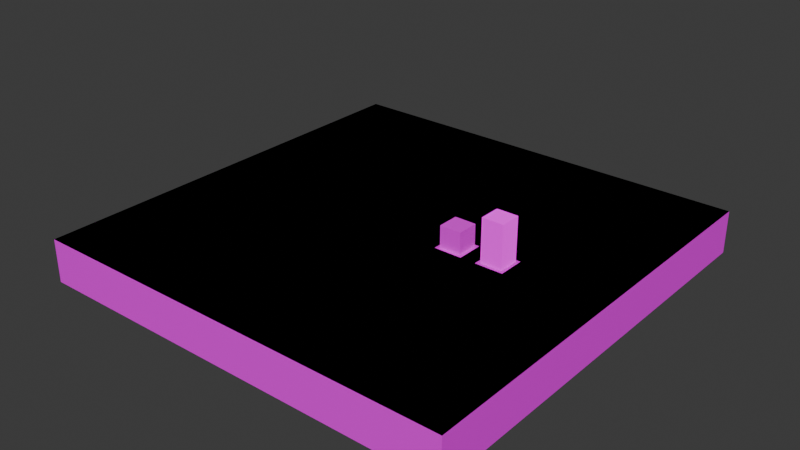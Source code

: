 # Source: test_rooms.blend  (saved by Blender 4.3.34; exported with 4.5.12 LTS)
import bpy
from mathutils import Matrix  # noqa: F401  (used for matrix-valued properties, if any)

bpy.ops.wm.read_factory_settings(use_empty=True)
scene = bpy.context.scene
scene.name = 'Scene'

# ---- collections
col_collection = bpy.data.collections.new('Collection'); scene.collection.children.link(col_collection)

# ---- images (referenced by path relative to the original .blend; pixels are not part of the script)
import os
ASSET_DIR = os.environ.get("B2B_ASSET_DIR", "")  # directory of the original .blend (textures are referenced by path, not embedded)
HERE = os.path.dirname(os.path.abspath(__file__))  # packed textures are extracted next to this script under _unpacked/

def load_image(name, relpath, width, height, colorspace="sRGB"):
    """Load a texture the original file referenced (path relative to the .blend, or extracted next to this script)."""
    p = next((c for c in (os.path.join(HERE, relpath), os.path.join(ASSET_DIR, relpath)) if relpath and os.path.exists(c)), "")
    if p:
        img = bpy.data.images.load(p, check_existing=True)
        img.name = name
    else:  # same state as the original file: an image datablock whose file is absent (Cycles renders it pink)
        img = bpy.data.images.new(name, width, height)
        img.source = "FILE"
        img.filepath = "//" + (relpath or name)
    img.colorspace_settings.name = colorspace
    return img
img_texture_10_png = load_image('texture_10.png', 'texture_10.png', 1024, 1024, 'sRGB')
img_texture_08_png = load_image('texture_08.png', 'texture_08.png', 1024, 1024, 'sRGB')

# ---- materials (node trees are filled in below, after node groups)
mat_material = bpy.data.materials.new('Material')
mat_material.alpha_threshold = 0.0
mat_material.use_transparent_shadow = False
mat_material.roughness = 0.5
mat_material.line_color = (0.0, 0.0, 0.0, 1.0)
mat_material_001 = bpy.data.materials.new('Material.001')
mat_material_004 = bpy.data.materials.new('Material.004')

# ---- material node trees
mat_material.use_nodes = True; mat_material.node_tree.nodes.clear()
_N = mat_material.node_tree.nodes; _L = mat_material.node_tree.links
n0 = _N.new('ShaderNodeOutputMaterial'); n0.name = 'Material Output'; n0.location = (171, 282)
n1 = _N.new('ShaderNodeBsdfPrincipled'); n1.name = 'Principled BSDF'; n1.location = (-119, 282)
n1.inputs[3].default_value = 1.45
n2 = _N.new('ShaderNodeTexImage'); n2.name = 'Image Texture'; n2.location = (-404, 253)
n2.image = img_texture_10_png
_L.new(n1.outputs[0], n0.inputs[0])
_L.new(n2.outputs[0], n1.inputs[0])
n0.is_active_output = True
mat_material_001.use_nodes = True; mat_material_001.node_tree.nodes.clear()
_N = mat_material_001.node_tree.nodes; _L = mat_material_001.node_tree.links
n0 = _N.new('ShaderNodeBsdfPrincipled'); n0.name = 'Principled BSDF'; n0.location = (-36, 349)
n0.inputs[2].default_value = 1.0
n1 = _N.new('ShaderNodeOutputMaterial'); n1.name = 'Material Output'; n1.location = (277, 372)
n2 = _N.new('ShaderNodeTexImage'); n2.name = 'Image Texture'; n2.location = (-335, 328)
n2.image = img_texture_08_png
_L.new(n0.outputs[0], n1.inputs[0])
_L.new(n2.outputs[0], n0.inputs[0])
n1.is_active_output = True
mat_material_004.use_nodes = True; mat_material_004.node_tree.nodes.clear()
_N = mat_material_004.node_tree.nodes; _L = mat_material_004.node_tree.links
n0 = _N.new('ShaderNodeOutputMaterial'); n0.name = 'Material Output'; n0.location = (64, 368)
n1 = _N.new('ShaderNodeBsdfDiffuse'); n1.name = 'Diffuse BSDF'; n1.location = (-129, 358)
n1.inputs[1].default_value = 1.0
n2 = _N.new('ShaderNodeTexImage'); n2.name = 'Image Texture'; n2.location = (-428, 391)
n2.image = img_texture_08_png
_L.new(n1.outputs[0], n0.inputs[0])
_L.new(n2.outputs[0], n1.inputs[0])
n0.is_active_output = True

# ---- world
world_world = bpy.data.worlds.new('World'); scene.world = world_world
world_world.use_nodes = True; world_world.node_tree.nodes.clear()
_N = world_world.node_tree.nodes; _L = world_world.node_tree.links
n0 = _N.new('ShaderNodeOutputWorld'); n0.name = 'World Output'; n0.location = (300, 300)
n1 = _N.new('ShaderNodeBackground'); n1.name = 'Background'; n1.location = (10, 300)
n1.inputs[0].default_value = (0.05088, 0.05088, 0.05088, 1.0)
_L.new(n1.outputs[0], n0.inputs[0])
n0.is_active_output = True
world_world.color = (0.05088, 0.05088, 0.05088)
world_world.use_sun_shadow = False
world_world.sun_shadow_jitter_overblur = 0.0

# ---- meshes
me_cube = bpy.data.meshes.new('Cube')
me_cube.from_pydata([(10.0, 10.0, 0.0), (10.0, 10.0, -2.0), (10.0, -10.0, 0.0), (10.0, -10.0, -2.0), (-10.0, 10.0, 0.0), (-10.0, 10.0, -2.0), (-10.0, -10.0, 0.0), (-10.0, -10.0, -2.0)], [], [(0, 4, 6, 2), (3, 2, 6, 7), (7, 6, 4, 5), (5, 1, 3, 7), (1, 0, 2, 3), (5, 4, 0, 1)])
_uv = me_cube.uv_layers.new(name='UVMap')
_uv.uv.foreach_set('vector', [-4.5, -4.5, 5.5, -4.5, 5.5, 5.5, -4.5, 5.5, 0.375, 0.75, 0.625, 0.75, 0.625, 1.0, 0.375, 1.0, 0.375, 0.0, 0.625, 0.0, 0.625, 0.25, 0.375, 0.25, 0.125, 0.5, 0.375, 0.5, 0.375, 0.75, 0.125, 0.75, 0.375, 0.5, 0.625, 0.5, 0.625, 0.75, 0.375, 0.75, 0.375, 0.25, 0.625, 0.25, 0.625, 0.5, 0.375, 0.5])
me_cube.materials.append(mat_material)
me_cube.use_mirror_vertex_groups = False
me_cube.update()
me_cube_001 = bpy.data.meshes.new('Cube.001')
me_cube_001.from_pydata([(2.5, -0.5, 0.0), (2.5, -0.5, 1.0), (2.5, 0.5, 0.0), (2.5, 0.5, 1.0), (3.5, -0.5, 0.0), (3.5, -0.5, 1.0), (3.5, 0.5, 0.0), (3.5, 0.5, 1.0)], [], [(0, 1, 3, 2), (2, 3, 7, 6), (6, 7, 5, 4), (4, 5, 1, 0), (2, 6, 4, 0), (7, 3, 1, 5)])
_uv = me_cube_001.uv_layers.new(name='UVMap')
_uv.uv.foreach_set('vector', [0.0, 0.0, 1.0, 0.0, 1.0, 1.0, 0.0, 1.0, 0.0, 0.0, 1.0, 0.0, 1.0, 1.0, 0.0, 1.0, 0.0, 0.0, 1.0, 0.0, 1.0, 1.0, 0.0, 1.0, 0.0, 0.0, 1.0, 0.0, 1.0, 1.0, 0.0, 1.0, 0.125, 0.5, 0.375, 0.5, 0.375, 0.75, 0.125, 0.75, 0.0, 0.0, 1.0, 0.0, 1.0, 1.0, 0.0, 1.0])
me_cube_001.materials.append(mat_material_001)
me_cube_001.update()
me_cube_002 = bpy.data.meshes.new('Cube.002')
me_cube_002.from_pydata([(4.5, -0.5, 0.0), (4.5, -0.5, 2.0), (4.5, 0.5, 0.0), (4.5, 0.5, 2.0), (5.5, -0.5, 0.0), (5.5, -0.5, 2.0), (5.5, 0.5, 0.0), (5.5, 0.5, 2.0)], [], [(0, 1, 3, 2), (2, 3, 7, 6), (6, 7, 5, 4), (4, 5, 1, 0), (2, 6, 4, 0), (7, 3, 1, 5)])
_uv = me_cube_002.uv_layers.new(name='UVMap')
_uv.uv.foreach_set('vector', [1.5, 1.0, -0.5, 1.0, -0.5, 0.0, 1.5, 0.0, -0.5, 0.0, 1.5, 0.0, 1.5, 1.0, -0.5, 1.0, -0.5, 0.0, 1.5, 0.0, 1.5, 1.0, -0.5, 1.0, -0.5, 1.0, 1.5, 1.0, 1.5, 0.0, -0.5, 0.0, -0.125, 0.375, 0.125, 0.375, 0.125, 0.625, -0.125, 0.625, 0.0, 0.0, 1.0, 0.0, 1.0, 1.0, 0.0, 1.0])
me_cube_002.materials.append(mat_material_004)
me_cube_002.update()
me_plane = bpy.data.meshes.new('Plane')
me_plane.from_pydata([(-10.0, -10.0, 0.0), (10.0, -10.0, 0.0), (10.0, -0.6, 0.0), (5.65, -0.65, 0.0), (-10.0, -0.6, 0.0), (2.35, -0.65, 0.0), (-10.0, 0.7, 0.0), (2.35, 0.65, 0.0), (4.35, -0.65, 0.0), (3.65, -0.65, 0.0), (4.35, 0.65, 0.0), (3.65, 0.65, 0.0), (10.0, 0.7, 0.0), (5.65, 0.65, 0.0), (10.0, 10.0, 0.0), (-10.0, 10.0, 0.0), (-10.0, 0.6, 0.0), (10.0, 0.6, 0.0)], [], [(3, 8, 9, 5, 4, 0, 1, 2), (4, 5, 7, 6), (9, 8, 10, 11), (3, 2, 12, 13), (16, 17, 14, 15)])
_uv = me_plane.uv_layers.new(name='UVMap')
_uv.uv.foreach_set('vector', [0.8, 1.0, 0.6, 1.0, 0.4, 1.0, 0.2, 1.0, 0.0, 1.0, 0.0, 0.0, 1.0, 0.0, 1.0, 1.0, 0.0, 1.0, 0.2, 1.0, 0.2, 1.0, 0.0, 1.0, 0.4, 1.0, 0.6, 1.0, 0.6, 1.0, 0.4, 1.0, 0.8, 1.0, 1.0, 1.0, 1.0, 1.0, 0.8, 1.0, 1.0, 1.0, 0.0, 1.0, 0.0, 0.0, 1.0, 0.0])
me_plane.update()

# ---- objects
ob_floor = bpy.data.objects.new('floor', me_cube)
ob_cube_small = bpy.data.objects.new('cube small', me_cube_001)
ob_cube_tall = bpy.data.objects.new('cube tall', me_cube_002)
ob_plane = bpy.data.objects.new('Plane', me_plane)

# ---- transforms, parenting, visibility, modifiers, constraints
ob_floor.location = (0.0, 0.0, 0.0)
ob_floor.lock_rotations_4d = False
ob_floor.empty_display_type = 'ARROWS'
ob_floor.lineart.crease_threshold = 0.0
ob_cube_small.location = (0.0, 0.0, 0.0)
ob_cube_tall.location = (0.0, 0.0, 0.0)
ob_plane.location = (0.0, 0.0, 0.0)

# ---- collection membership
col_collection.objects.link(ob_floor)
col_collection.objects.link(ob_cube_small)
col_collection.objects.link(ob_cube_tall)
col_collection.objects.link(ob_plane)

# ---- scene / render settings (as saved in the file)
scene.frame_start = 1; scene.frame_end = 250; scene.frame_set(1)
scene.render.engine = 'BLENDER_EEVEE_NEXT'
scene.cycles.sampling_pattern = 'TABULATED_SOBOL'
scene.eevee.ray_tracing_options.trace_max_roughness = 0.0
bpy.context.view_layer.update()

# ---- added for rendering (the .blend has no active camera and no usable light): camera, sun
cam_auto = bpy.data.cameras.new('AutoCamera')
cam_auto.lens = 50.0
cam_auto.sensor_width = 36.0
cam_auto.clip_end = 1000.0
ob_auto_camera = bpy.data.objects.new('AutoCamera', cam_auto)
scene.collection.objects.link(ob_auto_camera)
ob_auto_camera.location = (26.4297, -31.7156, 21.1438)
ob_auto_camera.rotation_euler = (1.09748, -7.21219e-08, 0.694738)
scene.camera = ob_auto_camera
light_auto_sun = bpy.data.lights.new('AutoSun', 'SUN')
light_auto_sun.energy = 3.0
light_auto_sun.angle = 0.0523599
ob_auto_sun = bpy.data.objects.new('AutoSun', light_auto_sun)
scene.collection.objects.link(ob_auto_sun)
ob_auto_sun.rotation_euler = (0.872665, 0.174533, 0.523599)
bpy.context.view_layer.update()
